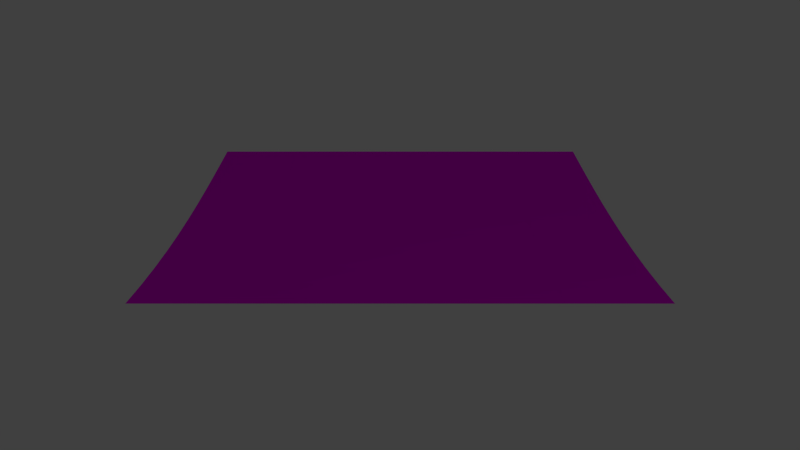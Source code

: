 # Source: track_ramp_flat_up.blend  (saved by Blender 2.76.0; exported with 4.5.12 LTS)
import bpy
from mathutils import Matrix  # noqa: F401  (used for matrix-valued properties, if any)

bpy.ops.wm.read_factory_settings(use_empty=True)
scene = bpy.context.scene
scene.name = 'Scene'

# ---- collections
col_collection_1 = bpy.data.collections.new('Collection 1'); scene.collection.children.link(col_collection_1)

# ---- images (referenced by path relative to the original .blend; pixels are not part of the script)
import os
ASSET_DIR = os.environ.get("B2B_ASSET_DIR", "")  # directory of the original .blend (textures are referenced by path, not embedded)
HERE = os.path.dirname(os.path.abspath(__file__))  # packed textures are extracted next to this script under _unpacked/

def load_image(name, relpath, width, height, colorspace="sRGB"):
    """Load a texture the original file referenced (path relative to the .blend, or extracted next to this script)."""
    p = next((c for c in (os.path.join(HERE, relpath), os.path.join(ASSET_DIR, relpath)) if relpath and os.path.exists(c)), "")
    if p:
        img = bpy.data.images.load(p, check_existing=True)
        img.name = name
    else:  # same state as the original file: an image datablock whose file is absent (Cycles renders it pink)
        img = bpy.data.images.new(name, width, height)
        img.source = "FILE"
        img.filepath = "//" + (relpath or name)
    img.colorspace_settings.name = colorspace
    return img
img_grass_tga = load_image('grass.tga', 'grass.tga', 1024, 1024, 'sRGB')
img_pavement_tga = load_image('pavement.tga', 'pavement.tga', 1024, 1024, 'sRGB')

# ---- materials (node trees are filled in below, after node groups)
mat_grass = bpy.data.materials.new('grass')
mat_grass.alpha_threshold = 0.0
mat_grass.roughness = 0.5
mat_road = bpy.data.materials.new('road')
mat_road.alpha_threshold = 0.0
mat_road.roughness = 0.5

# ---- material node trees
mat_grass.use_nodes = True; mat_grass.node_tree.nodes.clear()
_N = mat_grass.node_tree.nodes; _L = mat_grass.node_tree.links
n0 = _N.new('ShaderNodeOutputMaterial'); n0.name = 'Material Output'; n0.location = (300, 300)
n1 = _N.new('ShaderNodeBsdfDiffuse'); n1.name = 'Diffuse BSDF'; n1.location = (10, 300)
n2 = _N.new('ShaderNodeTexImage'); n2.name = 'Image Texture'; n2.location = (-205, 284)
n2.width = 140
n2.image = img_grass_tga
_L.new(n1.outputs[0], n0.inputs[0])
_L.new(n2.outputs[0], n1.inputs[0])
n0.is_active_output = True
mat_road.use_nodes = True; mat_road.node_tree.nodes.clear()
_N = mat_road.node_tree.nodes; _L = mat_road.node_tree.links
n0 = _N.new('ShaderNodeBsdfDiffuse'); n0.name = 'Diffuse BSDF'; n0.location = (10, 300)
n1 = _N.new('ShaderNodeOutputMaterial'); n1.name = 'Material Output'; n1.location = (249, 295)
n2 = _N.new('ShaderNodeTexImage'); n2.name = 'Image Texture'; n2.location = (-347, 278)
n2.width = 258
n2.image = img_pavement_tga
_L.new(n0.outputs[0], n1.inputs[0])
_L.new(n2.outputs[0], n0.inputs[0])
n1.is_active_output = True

# ---- world
world_world = bpy.data.worlds.new('World'); scene.world = world_world
world_world.color = (0.05088, 0.05088, 0.05088)
world_world.use_sun_shadow = False
world_world.sun_shadow_jitter_overblur = 0.0
world_world.cycles.sampling_method = 'MANUAL'
world_world.cycles.sample_map_resolution = 256

# ---- cameras
cam_camera = bpy.data.cameras.new('Camera')
cam_camera.clip_end = 100.0
cam_camera.lens = 35.0
cam_camera.sensor_width = 32.0
cam_camera.sensor_height = 18.0
cam_camera.ortho_scale = 7.314
cam_camera.dof.focus_distance = 0.0

# ---- lights
light_lamp = bpy.data.lights.new('Lamp', 'POINT')
light_lamp.transmission_factor = 0.0
light_lamp.cutoff_distance = 30.0
light_lamp.energy = 100.0
light_lamp.shadow_buffer_clip_start = 1.001
light_lamp.shadow_soft_size = 0.1
light_lamp.shadow_maximum_resolution = 0.006
light_lamp.use_absolute_resolution = True
light_lamp.cycles.use_multiple_importance_sampling = False

# ---- meshes
me_plane_015 = bpy.data.meshes.new('Plane.015')
me_plane_015.from_pydata([(-0.5, -9.0, 0.0123), (0.5, -9.0, 0.0), (-0.5, 1.0, 0.0123), (0.5, 1.0, 0.0), (-1.5, -9.0, 0.049), (-1.5, 1.0, 0.049), (-2.5, -9.0, 0.109), (-2.5, 1.0, 0.109), (-3.5, -9.0, 0.1901), (-3.5, 1.0, 0.1901), (-4.5, -9.0, 0.2929), (-4.5, 1.0, 0.2929), (-5.5, -9.0, 0.4122), (-5.5, 1.0, 0.4122), (-6.5, -9.0, 0.546), (-6.5, 1.0, 0.546), (-7.5, -9.0, 0.691), (-7.5, 1.0, 0.691), (-8.5, -9.0, 0.8436), (-8.5, 1.0, 0.8436), (-9.5, -9.0, 1.0), (-9.5, 1.0, 1.0)], [], [(0, 1, 3, 2), (0, 2, 5, 4), (4, 5, 7, 6), (6, 7, 9, 8), (8, 9, 11, 10), (10, 11, 13, 12), (12, 13, 15, 14), (14, 15, 17, 16), (16, 17, 19, 18), (18, 19, 21, 20)])
_uv = me_plane_015.uv_layers.new(name='UVMap')
_uv.uv.foreach_set('vector', [4.5, 9.977e-05, 5.0, 9.968e-05, 5.0, 5.0, 4.5, 5.0, 4.5, 9.977e-05, 4.5, 5.0, 4.0, 5.0, 4.0, 9.977e-05, 4.0, 9.977e-05, 4.0, 5.0, 3.5, 5.0, 3.5, 9.977e-05, 3.5, 9.977e-05, 3.5, 5.0, 3.0, 5.0, 3.0, 9.986e-05, 3.0, 9.986e-05, 3.0, 5.0, 2.5, 5.0, 2.5, 0.0001001, 2.5, 0.0001001, 2.5, 5.0, 2.0, 5.0, 2.0, 0.0001001, 2.0, 0.0001001, 2.0, 5.0, 1.5, 5.0, 1.5, 0.0001001, 1.5, 0.0001001, 1.5, 5.0, 1.0, 5.0, 1.0, 0.0001001, 1.0, 0.0001001, 1.0, 5.0, 0.5, 5.0, 0.5, 0.0001002, 0.5, 0.0001002, 0.5, 5.0, 9.968e-05, 5.0, 0.0001002, 0.0001003])
me_plane_015.materials.append(mat_grass)
me_plane_015.use_remesh_preserve_volume = False
me_plane_015.use_remesh_preserve_attributes = False
me_plane_015.use_mirror_vertex_groups = False
me_plane_015.update()
me_plane_002 = bpy.data.meshes.new('Plane.002')
me_plane_002.from_pydata([(-0.5, -3.0, 0.0133), (0.5, -3.0, 0.001), (-0.5, 3.0, 0.0133), (0.5, 3.0, 0.001), (-1.5, -3.0, 0.0499), (-1.5, 3.0, 0.0499), (-2.5, -3.0, 0.11), (-2.5, 3.0, 0.11), (-3.5, -3.0, 0.1911), (-3.5, 3.0, 0.1911), (-4.5, -3.0, 0.2939), (-4.5, 3.0, 0.2939), (-5.5, -3.0, 0.4132), (-5.5, 3.0, 0.4132), (-6.5, -3.0, 0.547), (-6.5, 3.0, 0.547), (-7.5, -3.0, 0.6911), (-7.5, 3.0, 0.6911), (-8.5, -3.0, 0.8446), (-8.5, 3.0, 0.8446), (-9.5, -3.0, 1.001), (-9.5, 3.0, 1.001)], [], [(0, 1, 3, 2), (0, 2, 5, 4), (4, 5, 7, 6), (6, 7, 9, 8), (8, 9, 11, 10), (10, 11, 13, 12), (12, 13, 15, 14), (14, 15, 17, 16), (16, 17, 19, 18), (18, 19, 21, 20)])
_uv = me_plane_002.uv_layers.new(name='UVMap')
_uv.uv.foreach_set('vector', [4.5, 7.759e-05, 5.0, 7.759e-05, 5.0, 3.0, 4.5, 3.0, 4.5, 7.759e-05, 4.5, 3.0, 4.0, 3.0, 4.0, 7.764e-05, 4.0, 7.764e-05, 4.0, 3.0, 3.5, 3.0, 3.5, 7.764e-05, 3.5, 7.764e-05, 3.5, 3.0, 3.0, 3.0, 3.0, 7.759e-05, 3.0, 7.759e-05, 3.0, 3.0, 2.5, 3.0, 2.5, 7.759e-05, 2.5, 7.759e-05, 2.5, 3.0, 2.0, 3.0, 2.0, 7.75e-05, 2.0, 7.75e-05, 2.0, 3.0, 1.5, 3.0, 1.5, 7.745e-05, 1.5, 7.745e-05, 1.5, 3.0, 1.0, 3.0, 1.0, 7.735e-05, 1.0, 7.735e-05, 1.0, 3.0, 0.5, 3.0, 0.5, 7.731e-05, 0.5, 7.731e-05, 0.5, 3.0, 7.721e-05, 3.0, 7.807e-05, 7.721e-05])
me_plane_002.materials.append(mat_road)
me_plane_002.use_remesh_preserve_volume = False
me_plane_002.use_remesh_preserve_attributes = False
me_plane_002.use_mirror_vertex_groups = False
me_plane_002.update()

# ---- objects
ob_grass = bpy.data.objects.new('Grass', me_plane_015)
ob_road = bpy.data.objects.new('Road', me_plane_002)
ob_lamp = bpy.data.objects.new('Lamp', light_lamp)
ob_camera = bpy.data.objects.new('Camera', cam_camera)

# ---- transforms, parenting, visibility, modifiers, constraints
ob_grass.location = (4.5, 4.0, 0.0)
ob_grass.lineart.crease_threshold = 0.0
ob_road.location = (4.5, 0.0, 0.0)
ob_road.lineart.crease_threshold = 0.0
ob_lamp.location = (17.07, 8.143, 5.904)
ob_lamp.rotation_euler = (0.6503, 0.05522, 1.866)
ob_lamp.lock_rotations_4d = False
ob_lamp.empty_display_type = 'ARROWS'
ob_lamp.color = (0.0, 0.0, 0.0, 0.0)
ob_lamp.lineart.crease_threshold = 0.0
ob_camera.location = (20.0, 0.0, 5.5)
ob_camera.rotation_euler = (1.309, 0.0, 1.571)
ob_camera.lock_rotations_4d = False
ob_camera.empty_display_type = 'ARROWS'
ob_camera.color = (0.0, 0.0, 0.0, 0.0)
ob_camera.display_type = 'WIRE'
ob_camera.lineart.crease_threshold = 0.0

# ---- collection membership
col_collection_1.objects.link(ob_grass)
col_collection_1.objects.link(ob_road)
col_collection_1.objects.link(ob_lamp)
col_collection_1.objects.link(ob_camera)

# ---- scene / render settings (as saved in the file)
scene.camera = ob_camera
scene.frame_start = 1; scene.frame_end = 250; scene.frame_set(1)
scene.render.engine = 'CYCLES'
scene.render.resolution_percentage = 50
scene.render.dither_intensity = 0.0
scene.cycles.use_denoising = False
scene.cycles.samples = 10
scene.cycles.sampling_pattern = 'TABULATED_SOBOL'
scene.cycles.light_sampling_threshold = 0.0
scene.cycles.use_adaptive_sampling = False
scene.cycles.use_light_tree = False
scene.cycles.blur_glossy = 0.0
scene.cycles.pixel_filter_type = 'GAUSSIAN'
scene.cycles.sample_clamp_indirect = 0.0
scene.view_settings.view_transform = 'Standard'
bpy.context.view_layer.update()
